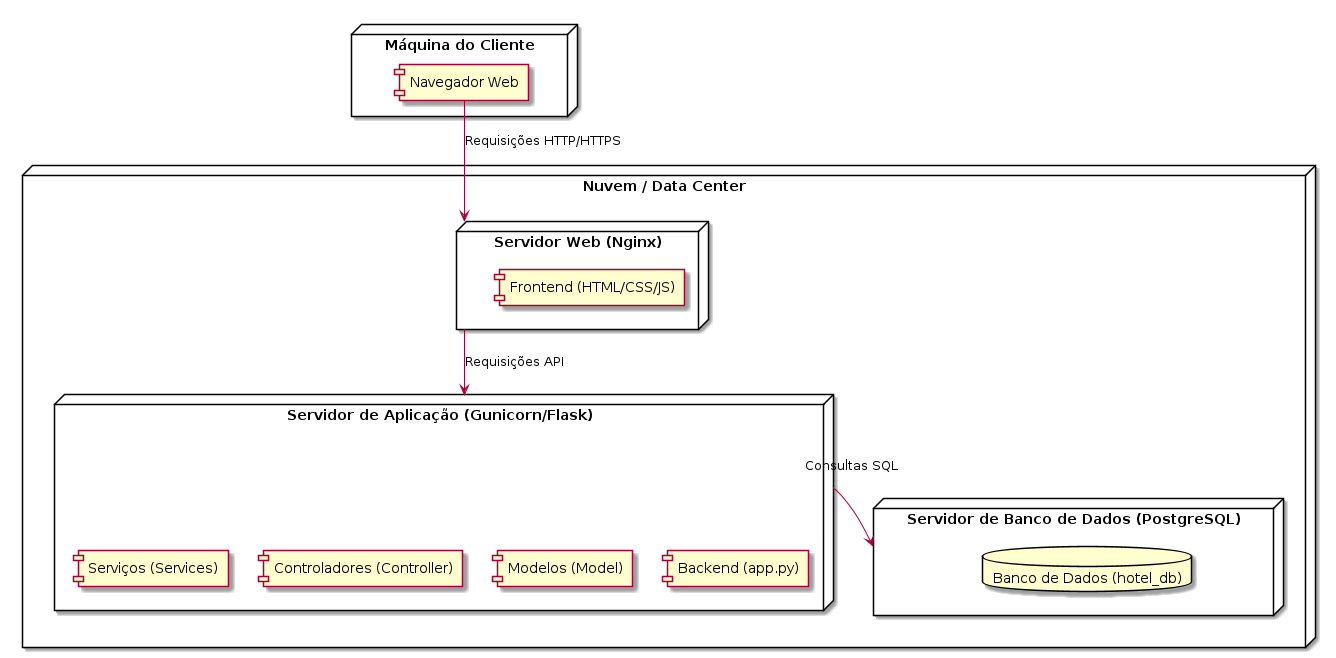

The diagram above was rendered by PlantUML. Its source (embedded in the PNG):
@startuml

node "Nuvem / Data Center" as Cloud {
  node "Servidor Web (Nginx)" as WebServer {
    component "Frontend (HTML/CSS/JS)" as Frontend
  }
  node "Servidor de Aplicação (Gunicorn/Flask)" as AppServer {
    component "Backend (app.py)" as Backend
    component "Serviços (Services)" as Services
    component "Controladores (Controller)" as Controller
    component "Modelos (Model)" as Model
  }
  node "Servidor de Banco de Dados (PostgreSQL)" as DBServer {
    database "Banco de Dados (hotel_db)" as Database
  }
}

node "Máquina do Cliente" as ClientMachine {
  component "Navegador Web" as Browser
}

Browser --> WebServer : Requisições HTTP/HTTPS
WebServer --> AppServer : Requisições API
AppServer --> DBServer : Consultas SQL

AppServer -[hidden]d-> Model
AppServer -[hidden]d-> Controller
AppServer -[hidden]d-> Services

@enduml